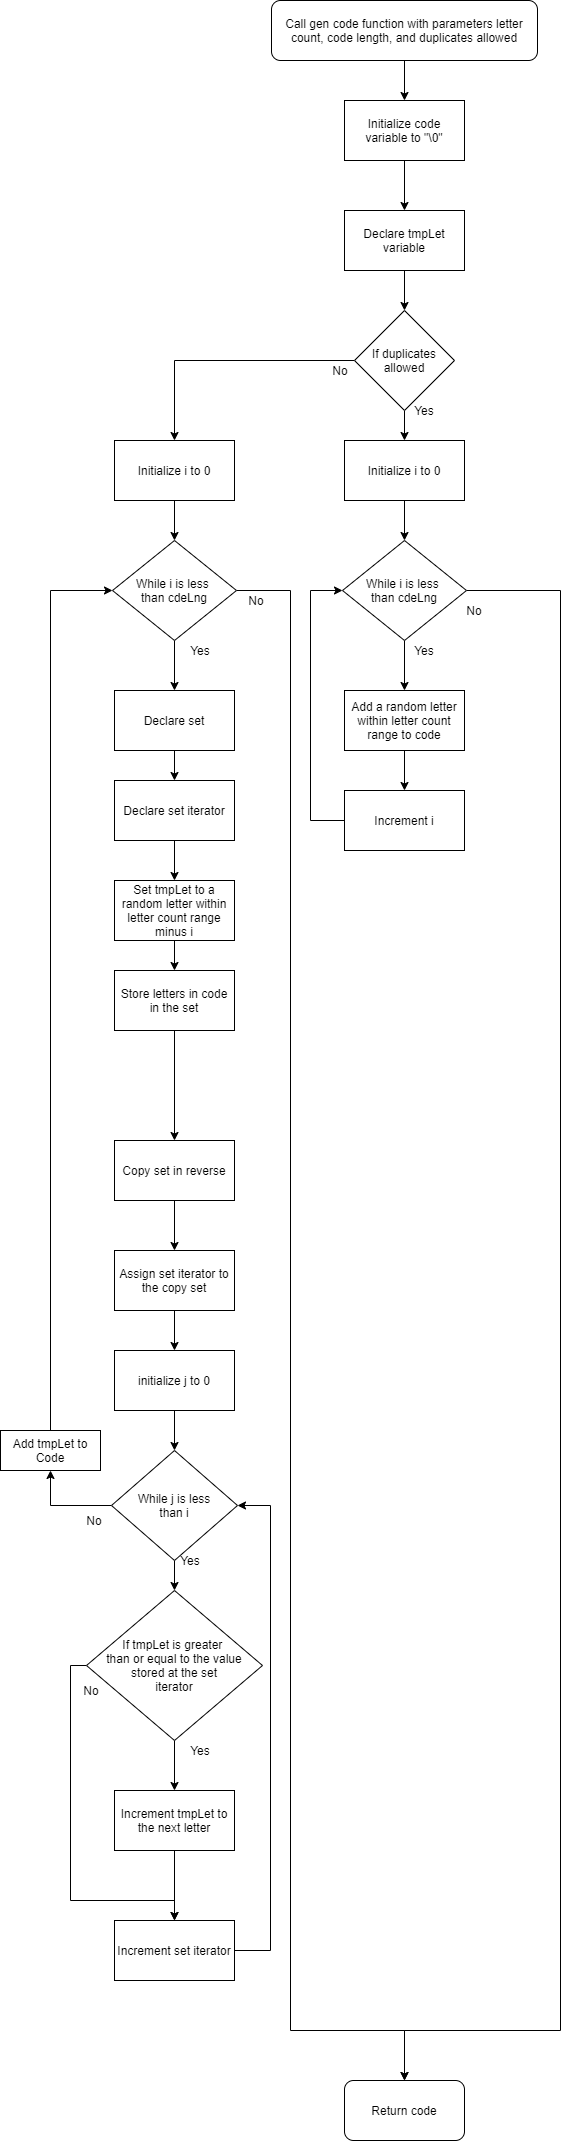

The diagram above was exported from draw.io. Its source (the exported page's mxGraphModel, read from the mxfile embedded in the PNG):
<mxGraphModel dx="1422" dy="762" grid="1" gridSize="10" guides="1" tooltips="1" connect="1" arrows="1" fold="1" page="1" pageScale="1" pageWidth="827" pageHeight="1169" math="0" shadow="0">
  <root>
    <mxCell id="WIyWlLk6GJQsqaUBKTNV-0" />
    <mxCell id="WIyWlLk6GJQsqaUBKTNV-1" parent="WIyWlLk6GJQsqaUBKTNV-0" />
    <mxCell id="ylLZHeyewscI0JwkwBec-2" style="edgeStyle=orthogonalEdgeStyle;rounded=0;orthogonalLoop=1;jettySize=auto;html=1;entryX=0.5;entryY=0;entryDx=0;entryDy=0;" edge="1" parent="WIyWlLk6GJQsqaUBKTNV-1" source="ylLZHeyewscI0JwkwBec-0" target="ylLZHeyewscI0JwkwBec-1">
      <mxGeometry relative="1" as="geometry" />
    </mxCell>
    <mxCell id="ylLZHeyewscI0JwkwBec-0" value="Call gen code function with parameters letter count, code length, and duplicates allowed" style="rounded=1;whiteSpace=wrap;html=1;" vertex="1" parent="WIyWlLk6GJQsqaUBKTNV-1">
      <mxGeometry x="281" y="100" width="266" height="60" as="geometry" />
    </mxCell>
    <mxCell id="ylLZHeyewscI0JwkwBec-4" style="edgeStyle=orthogonalEdgeStyle;rounded=0;orthogonalLoop=1;jettySize=auto;html=1;entryX=0.5;entryY=0;entryDx=0;entryDy=0;" edge="1" parent="WIyWlLk6GJQsqaUBKTNV-1" source="ylLZHeyewscI0JwkwBec-1" target="ylLZHeyewscI0JwkwBec-3">
      <mxGeometry relative="1" as="geometry" />
    </mxCell>
    <mxCell id="ylLZHeyewscI0JwkwBec-1" value="Initialize code variable to &quot;\0&quot;" style="rounded=0;whiteSpace=wrap;html=1;" vertex="1" parent="WIyWlLk6GJQsqaUBKTNV-1">
      <mxGeometry x="354" y="200" width="120" height="60" as="geometry" />
    </mxCell>
    <mxCell id="ylLZHeyewscI0JwkwBec-9" style="edgeStyle=orthogonalEdgeStyle;rounded=0;orthogonalLoop=1;jettySize=auto;html=1;entryX=0.5;entryY=0;entryDx=0;entryDy=0;" edge="1" parent="WIyWlLk6GJQsqaUBKTNV-1" source="ylLZHeyewscI0JwkwBec-3" target="ylLZHeyewscI0JwkwBec-5">
      <mxGeometry relative="1" as="geometry" />
    </mxCell>
    <mxCell id="ylLZHeyewscI0JwkwBec-3" value="Declare tmpLet variable" style="rounded=0;whiteSpace=wrap;html=1;" vertex="1" parent="WIyWlLk6GJQsqaUBKTNV-1">
      <mxGeometry x="354" y="310" width="120" height="60" as="geometry" />
    </mxCell>
    <mxCell id="ylLZHeyewscI0JwkwBec-10" style="edgeStyle=orthogonalEdgeStyle;rounded=0;orthogonalLoop=1;jettySize=auto;html=1;entryX=0.5;entryY=0;entryDx=0;entryDy=0;" edge="1" parent="WIyWlLk6GJQsqaUBKTNV-1" source="ylLZHeyewscI0JwkwBec-5" target="ylLZHeyewscI0JwkwBec-7">
      <mxGeometry relative="1" as="geometry" />
    </mxCell>
    <mxCell id="ylLZHeyewscI0JwkwBec-28" style="edgeStyle=orthogonalEdgeStyle;rounded=0;orthogonalLoop=1;jettySize=auto;html=1;entryX=0.5;entryY=0;entryDx=0;entryDy=0;" edge="1" parent="WIyWlLk6GJQsqaUBKTNV-1" source="ylLZHeyewscI0JwkwBec-5" target="ylLZHeyewscI0JwkwBec-22">
      <mxGeometry relative="1" as="geometry" />
    </mxCell>
    <mxCell id="ylLZHeyewscI0JwkwBec-5" value="If duplicates allowed" style="rhombus;whiteSpace=wrap;html=1;" vertex="1" parent="WIyWlLk6GJQsqaUBKTNV-1">
      <mxGeometry x="364" y="410" width="100" height="100" as="geometry" />
    </mxCell>
    <mxCell id="ylLZHeyewscI0JwkwBec-12" style="edgeStyle=orthogonalEdgeStyle;rounded=0;orthogonalLoop=1;jettySize=auto;html=1;entryX=0.5;entryY=0;entryDx=0;entryDy=0;" edge="1" parent="WIyWlLk6GJQsqaUBKTNV-1" source="ylLZHeyewscI0JwkwBec-6" target="ylLZHeyewscI0JwkwBec-11">
      <mxGeometry relative="1" as="geometry" />
    </mxCell>
    <mxCell id="ylLZHeyewscI0JwkwBec-64" style="edgeStyle=orthogonalEdgeStyle;rounded=0;orthogonalLoop=1;jettySize=auto;html=1;entryX=0.5;entryY=0;entryDx=0;entryDy=0;" edge="1" parent="WIyWlLk6GJQsqaUBKTNV-1" source="ylLZHeyewscI0JwkwBec-6" target="ylLZHeyewscI0JwkwBec-62">
      <mxGeometry relative="1" as="geometry">
        <Array as="points">
          <mxPoint x="570" y="690" />
          <mxPoint x="570" y="2130" />
          <mxPoint x="414" y="2130" />
        </Array>
      </mxGeometry>
    </mxCell>
    <mxCell id="ylLZHeyewscI0JwkwBec-6" value="While i is less &lt;br&gt;than cdeLng" style="rhombus;whiteSpace=wrap;html=1;" vertex="1" parent="WIyWlLk6GJQsqaUBKTNV-1">
      <mxGeometry x="352" y="640" width="124" height="100" as="geometry" />
    </mxCell>
    <mxCell id="ylLZHeyewscI0JwkwBec-8" style="edgeStyle=orthogonalEdgeStyle;rounded=0;orthogonalLoop=1;jettySize=auto;html=1;entryX=0.5;entryY=0;entryDx=0;entryDy=0;" edge="1" parent="WIyWlLk6GJQsqaUBKTNV-1" source="ylLZHeyewscI0JwkwBec-7" target="ylLZHeyewscI0JwkwBec-6">
      <mxGeometry relative="1" as="geometry" />
    </mxCell>
    <mxCell id="ylLZHeyewscI0JwkwBec-7" value="Initialize i to 0" style="rounded=0;whiteSpace=wrap;html=1;" vertex="1" parent="WIyWlLk6GJQsqaUBKTNV-1">
      <mxGeometry x="354" y="540" width="120" height="60" as="geometry" />
    </mxCell>
    <mxCell id="ylLZHeyewscI0JwkwBec-15" style="edgeStyle=orthogonalEdgeStyle;rounded=0;orthogonalLoop=1;jettySize=auto;html=1;entryX=0.5;entryY=0;entryDx=0;entryDy=0;" edge="1" parent="WIyWlLk6GJQsqaUBKTNV-1" source="ylLZHeyewscI0JwkwBec-11" target="ylLZHeyewscI0JwkwBec-13">
      <mxGeometry relative="1" as="geometry" />
    </mxCell>
    <mxCell id="ylLZHeyewscI0JwkwBec-11" value="Add a random letter within letter count range to code" style="rounded=0;whiteSpace=wrap;html=1;" vertex="1" parent="WIyWlLk6GJQsqaUBKTNV-1">
      <mxGeometry x="354" y="790" width="120" height="60" as="geometry" />
    </mxCell>
    <mxCell id="ylLZHeyewscI0JwkwBec-14" style="edgeStyle=orthogonalEdgeStyle;rounded=0;orthogonalLoop=1;jettySize=auto;html=1;entryX=0;entryY=0.5;entryDx=0;entryDy=0;" edge="1" parent="WIyWlLk6GJQsqaUBKTNV-1" source="ylLZHeyewscI0JwkwBec-13" target="ylLZHeyewscI0JwkwBec-6">
      <mxGeometry relative="1" as="geometry">
        <Array as="points">
          <mxPoint x="320" y="920" />
          <mxPoint x="320" y="690" />
        </Array>
      </mxGeometry>
    </mxCell>
    <mxCell id="ylLZHeyewscI0JwkwBec-13" value="Increment i" style="rounded=0;whiteSpace=wrap;html=1;" vertex="1" parent="WIyWlLk6GJQsqaUBKTNV-1">
      <mxGeometry x="354" y="890" width="120" height="60" as="geometry" />
    </mxCell>
    <mxCell id="ylLZHeyewscI0JwkwBec-16" value="Yes" style="text;html=1;strokeColor=none;fillColor=none;align=center;verticalAlign=middle;whiteSpace=wrap;rounded=0;" vertex="1" parent="WIyWlLk6GJQsqaUBKTNV-1">
      <mxGeometry x="414" y="740" width="40" height="20" as="geometry" />
    </mxCell>
    <mxCell id="ylLZHeyewscI0JwkwBec-17" value="Yes" style="text;html=1;strokeColor=none;fillColor=none;align=center;verticalAlign=middle;whiteSpace=wrap;rounded=0;" vertex="1" parent="WIyWlLk6GJQsqaUBKTNV-1">
      <mxGeometry x="414" y="500" width="40" height="20" as="geometry" />
    </mxCell>
    <mxCell id="ylLZHeyewscI0JwkwBec-31" style="edgeStyle=orthogonalEdgeStyle;rounded=0;orthogonalLoop=1;jettySize=auto;html=1;entryX=0.5;entryY=0;entryDx=0;entryDy=0;" edge="1" parent="WIyWlLk6GJQsqaUBKTNV-1" source="ylLZHeyewscI0JwkwBec-20" target="ylLZHeyewscI0JwkwBec-29">
      <mxGeometry relative="1" as="geometry" />
    </mxCell>
    <mxCell id="ylLZHeyewscI0JwkwBec-63" style="edgeStyle=orthogonalEdgeStyle;rounded=0;orthogonalLoop=1;jettySize=auto;html=1;" edge="1" parent="WIyWlLk6GJQsqaUBKTNV-1" source="ylLZHeyewscI0JwkwBec-20" target="ylLZHeyewscI0JwkwBec-62">
      <mxGeometry relative="1" as="geometry">
        <Array as="points">
          <mxPoint x="300" y="690" />
          <mxPoint x="300" y="2130" />
          <mxPoint x="414" y="2130" />
        </Array>
      </mxGeometry>
    </mxCell>
    <mxCell id="ylLZHeyewscI0JwkwBec-20" value="While i is less &lt;br&gt;than cdeLng" style="rhombus;whiteSpace=wrap;html=1;" vertex="1" parent="WIyWlLk6GJQsqaUBKTNV-1">
      <mxGeometry x="122" y="640" width="124" height="100" as="geometry" />
    </mxCell>
    <mxCell id="ylLZHeyewscI0JwkwBec-21" style="edgeStyle=orthogonalEdgeStyle;rounded=0;orthogonalLoop=1;jettySize=auto;html=1;entryX=0.5;entryY=0;entryDx=0;entryDy=0;" edge="1" parent="WIyWlLk6GJQsqaUBKTNV-1" source="ylLZHeyewscI0JwkwBec-22" target="ylLZHeyewscI0JwkwBec-20">
      <mxGeometry relative="1" as="geometry" />
    </mxCell>
    <mxCell id="ylLZHeyewscI0JwkwBec-22" value="Initialize i to 0" style="rounded=0;whiteSpace=wrap;html=1;" vertex="1" parent="WIyWlLk6GJQsqaUBKTNV-1">
      <mxGeometry x="124" y="540" width="120" height="60" as="geometry" />
    </mxCell>
    <mxCell id="ylLZHeyewscI0JwkwBec-27" value="Yes" style="text;html=1;strokeColor=none;fillColor=none;align=center;verticalAlign=middle;whiteSpace=wrap;rounded=0;" vertex="1" parent="WIyWlLk6GJQsqaUBKTNV-1">
      <mxGeometry x="190" y="740" width="40" height="20" as="geometry" />
    </mxCell>
    <mxCell id="ylLZHeyewscI0JwkwBec-32" style="edgeStyle=orthogonalEdgeStyle;rounded=0;orthogonalLoop=1;jettySize=auto;html=1;entryX=0.5;entryY=0;entryDx=0;entryDy=0;" edge="1" parent="WIyWlLk6GJQsqaUBKTNV-1" source="ylLZHeyewscI0JwkwBec-29" target="ylLZHeyewscI0JwkwBec-30">
      <mxGeometry relative="1" as="geometry" />
    </mxCell>
    <mxCell id="ylLZHeyewscI0JwkwBec-29" value="Declare set" style="rounded=0;whiteSpace=wrap;html=1;" vertex="1" parent="WIyWlLk6GJQsqaUBKTNV-1">
      <mxGeometry x="124" y="790" width="120" height="60" as="geometry" />
    </mxCell>
    <mxCell id="ylLZHeyewscI0JwkwBec-34" style="edgeStyle=orthogonalEdgeStyle;rounded=0;orthogonalLoop=1;jettySize=auto;html=1;entryX=0.5;entryY=0;entryDx=0;entryDy=0;" edge="1" parent="WIyWlLk6GJQsqaUBKTNV-1" source="ylLZHeyewscI0JwkwBec-30" target="ylLZHeyewscI0JwkwBec-33">
      <mxGeometry relative="1" as="geometry" />
    </mxCell>
    <mxCell id="ylLZHeyewscI0JwkwBec-30" value="Declare set iterator" style="rounded=0;whiteSpace=wrap;html=1;" vertex="1" parent="WIyWlLk6GJQsqaUBKTNV-1">
      <mxGeometry x="124" y="880" width="120" height="60" as="geometry" />
    </mxCell>
    <mxCell id="ylLZHeyewscI0JwkwBec-36" style="edgeStyle=orthogonalEdgeStyle;rounded=0;orthogonalLoop=1;jettySize=auto;html=1;entryX=0.5;entryY=0;entryDx=0;entryDy=0;" edge="1" parent="WIyWlLk6GJQsqaUBKTNV-1" source="ylLZHeyewscI0JwkwBec-33" target="ylLZHeyewscI0JwkwBec-35">
      <mxGeometry relative="1" as="geometry" />
    </mxCell>
    <mxCell id="ylLZHeyewscI0JwkwBec-33" value="Set tmpLet to a random letter within letter count range minus i" style="rounded=0;whiteSpace=wrap;html=1;" vertex="1" parent="WIyWlLk6GJQsqaUBKTNV-1">
      <mxGeometry x="124" y="980" width="120" height="60" as="geometry" />
    </mxCell>
    <mxCell id="ylLZHeyewscI0JwkwBec-38" style="edgeStyle=orthogonalEdgeStyle;rounded=0;orthogonalLoop=1;jettySize=auto;html=1;entryX=0.5;entryY=0;entryDx=0;entryDy=0;" edge="1" parent="WIyWlLk6GJQsqaUBKTNV-1" source="ylLZHeyewscI0JwkwBec-35" target="ylLZHeyewscI0JwkwBec-37">
      <mxGeometry relative="1" as="geometry" />
    </mxCell>
    <mxCell id="ylLZHeyewscI0JwkwBec-35" value="Store letters in code in the set" style="rounded=0;whiteSpace=wrap;html=1;" vertex="1" parent="WIyWlLk6GJQsqaUBKTNV-1">
      <mxGeometry x="124" y="1070" width="120" height="60" as="geometry" />
    </mxCell>
    <mxCell id="ylLZHeyewscI0JwkwBec-40" style="edgeStyle=orthogonalEdgeStyle;rounded=0;orthogonalLoop=1;jettySize=auto;html=1;entryX=0.5;entryY=0;entryDx=0;entryDy=0;" edge="1" parent="WIyWlLk6GJQsqaUBKTNV-1" source="ylLZHeyewscI0JwkwBec-37" target="ylLZHeyewscI0JwkwBec-39">
      <mxGeometry relative="1" as="geometry" />
    </mxCell>
    <mxCell id="ylLZHeyewscI0JwkwBec-37" value="Copy set in reverse" style="rounded=0;whiteSpace=wrap;html=1;" vertex="1" parent="WIyWlLk6GJQsqaUBKTNV-1">
      <mxGeometry x="124" y="1240" width="120" height="60" as="geometry" />
    </mxCell>
    <mxCell id="ylLZHeyewscI0JwkwBec-47" style="edgeStyle=orthogonalEdgeStyle;rounded=0;orthogonalLoop=1;jettySize=auto;html=1;entryX=0.5;entryY=0;entryDx=0;entryDy=0;" edge="1" parent="WIyWlLk6GJQsqaUBKTNV-1" source="ylLZHeyewscI0JwkwBec-39" target="ylLZHeyewscI0JwkwBec-41">
      <mxGeometry relative="1" as="geometry" />
    </mxCell>
    <mxCell id="ylLZHeyewscI0JwkwBec-39" value="Assign set iterator to the copy set" style="rounded=0;whiteSpace=wrap;html=1;" vertex="1" parent="WIyWlLk6GJQsqaUBKTNV-1">
      <mxGeometry x="124" y="1350" width="120" height="60" as="geometry" />
    </mxCell>
    <mxCell id="ylLZHeyewscI0JwkwBec-46" style="edgeStyle=orthogonalEdgeStyle;rounded=0;orthogonalLoop=1;jettySize=auto;html=1;entryX=0.5;entryY=0;entryDx=0;entryDy=0;" edge="1" parent="WIyWlLk6GJQsqaUBKTNV-1" source="ylLZHeyewscI0JwkwBec-41" target="ylLZHeyewscI0JwkwBec-43">
      <mxGeometry relative="1" as="geometry" />
    </mxCell>
    <mxCell id="ylLZHeyewscI0JwkwBec-41" value="initialize j to 0" style="rounded=0;whiteSpace=wrap;html=1;" vertex="1" parent="WIyWlLk6GJQsqaUBKTNV-1">
      <mxGeometry x="124" y="1450" width="120" height="60" as="geometry" />
    </mxCell>
    <mxCell id="ylLZHeyewscI0JwkwBec-45" style="edgeStyle=orthogonalEdgeStyle;rounded=0;orthogonalLoop=1;jettySize=auto;html=1;entryX=0.5;entryY=0;entryDx=0;entryDy=0;" edge="1" parent="WIyWlLk6GJQsqaUBKTNV-1" source="ylLZHeyewscI0JwkwBec-43" target="ylLZHeyewscI0JwkwBec-44">
      <mxGeometry relative="1" as="geometry" />
    </mxCell>
    <mxCell id="ylLZHeyewscI0JwkwBec-59" style="edgeStyle=orthogonalEdgeStyle;rounded=0;orthogonalLoop=1;jettySize=auto;html=1;entryX=0.5;entryY=1;entryDx=0;entryDy=0;" edge="1" parent="WIyWlLk6GJQsqaUBKTNV-1" source="ylLZHeyewscI0JwkwBec-43" target="ylLZHeyewscI0JwkwBec-58">
      <mxGeometry relative="1" as="geometry" />
    </mxCell>
    <mxCell id="ylLZHeyewscI0JwkwBec-43" value="While j is less&lt;br&gt;than i" style="rhombus;whiteSpace=wrap;html=1;" vertex="1" parent="WIyWlLk6GJQsqaUBKTNV-1">
      <mxGeometry x="121" y="1550" width="126" height="110" as="geometry" />
    </mxCell>
    <mxCell id="ylLZHeyewscI0JwkwBec-50" style="edgeStyle=orthogonalEdgeStyle;rounded=0;orthogonalLoop=1;jettySize=auto;html=1;entryX=0.5;entryY=0;entryDx=0;entryDy=0;" edge="1" parent="WIyWlLk6GJQsqaUBKTNV-1" source="ylLZHeyewscI0JwkwBec-44" target="ylLZHeyewscI0JwkwBec-49">
      <mxGeometry relative="1" as="geometry" />
    </mxCell>
    <mxCell id="ylLZHeyewscI0JwkwBec-54" style="edgeStyle=orthogonalEdgeStyle;rounded=0;orthogonalLoop=1;jettySize=auto;html=1;entryX=0.5;entryY=0;entryDx=0;entryDy=0;" edge="1" parent="WIyWlLk6GJQsqaUBKTNV-1" source="ylLZHeyewscI0JwkwBec-44" target="ylLZHeyewscI0JwkwBec-52">
      <mxGeometry relative="1" as="geometry">
        <Array as="points">
          <mxPoint x="80" y="1765" />
          <mxPoint x="80" y="2000" />
          <mxPoint x="184" y="2000" />
        </Array>
      </mxGeometry>
    </mxCell>
    <mxCell id="ylLZHeyewscI0JwkwBec-44" value="If tmpLet is greater &lt;br&gt;than or equal to the value&lt;br&gt;&amp;nbsp;stored at the set &lt;br&gt;iterator" style="rhombus;whiteSpace=wrap;html=1;" vertex="1" parent="WIyWlLk6GJQsqaUBKTNV-1">
      <mxGeometry x="96" y="1690" width="176" height="150" as="geometry" />
    </mxCell>
    <mxCell id="ylLZHeyewscI0JwkwBec-48" value="Yes" style="text;html=1;strokeColor=none;fillColor=none;align=center;verticalAlign=middle;whiteSpace=wrap;rounded=0;" vertex="1" parent="WIyWlLk6GJQsqaUBKTNV-1">
      <mxGeometry x="180" y="1650" width="40" height="20" as="geometry" />
    </mxCell>
    <mxCell id="ylLZHeyewscI0JwkwBec-56" style="edgeStyle=orthogonalEdgeStyle;rounded=0;orthogonalLoop=1;jettySize=auto;html=1;entryX=0.5;entryY=0;entryDx=0;entryDy=0;" edge="1" parent="WIyWlLk6GJQsqaUBKTNV-1" source="ylLZHeyewscI0JwkwBec-49" target="ylLZHeyewscI0JwkwBec-52">
      <mxGeometry relative="1" as="geometry" />
    </mxCell>
    <mxCell id="ylLZHeyewscI0JwkwBec-49" value="Increment tmpLet to the next letter" style="rounded=0;whiteSpace=wrap;html=1;" vertex="1" parent="WIyWlLk6GJQsqaUBKTNV-1">
      <mxGeometry x="124" y="1890" width="120" height="60" as="geometry" />
    </mxCell>
    <mxCell id="ylLZHeyewscI0JwkwBec-51" value="Yes" style="text;html=1;strokeColor=none;fillColor=none;align=center;verticalAlign=middle;whiteSpace=wrap;rounded=0;" vertex="1" parent="WIyWlLk6GJQsqaUBKTNV-1">
      <mxGeometry x="190" y="1840" width="40" height="20" as="geometry" />
    </mxCell>
    <mxCell id="ylLZHeyewscI0JwkwBec-57" style="edgeStyle=orthogonalEdgeStyle;rounded=0;orthogonalLoop=1;jettySize=auto;html=1;entryX=1;entryY=0.5;entryDx=0;entryDy=0;" edge="1" parent="WIyWlLk6GJQsqaUBKTNV-1" source="ylLZHeyewscI0JwkwBec-52" target="ylLZHeyewscI0JwkwBec-43">
      <mxGeometry relative="1" as="geometry">
        <Array as="points">
          <mxPoint x="280" y="2050" />
          <mxPoint x="280" y="1605" />
        </Array>
      </mxGeometry>
    </mxCell>
    <mxCell id="ylLZHeyewscI0JwkwBec-52" value="Increment set iterator" style="rounded=0;whiteSpace=wrap;html=1;" vertex="1" parent="WIyWlLk6GJQsqaUBKTNV-1">
      <mxGeometry x="124" y="2020" width="120" height="60" as="geometry" />
    </mxCell>
    <mxCell id="ylLZHeyewscI0JwkwBec-55" value="No" style="text;html=1;strokeColor=none;fillColor=none;align=center;verticalAlign=middle;whiteSpace=wrap;rounded=0;" vertex="1" parent="WIyWlLk6GJQsqaUBKTNV-1">
      <mxGeometry x="81" y="1780" width="40" height="20" as="geometry" />
    </mxCell>
    <mxCell id="ylLZHeyewscI0JwkwBec-61" style="edgeStyle=orthogonalEdgeStyle;rounded=0;orthogonalLoop=1;jettySize=auto;html=1;entryX=0;entryY=0.5;entryDx=0;entryDy=0;" edge="1" parent="WIyWlLk6GJQsqaUBKTNV-1" source="ylLZHeyewscI0JwkwBec-58" target="ylLZHeyewscI0JwkwBec-20">
      <mxGeometry relative="1" as="geometry">
        <Array as="points">
          <mxPoint x="60" y="690" />
        </Array>
      </mxGeometry>
    </mxCell>
    <mxCell id="ylLZHeyewscI0JwkwBec-58" value="Add tmpLet to&lt;br&gt;Code" style="rounded=0;whiteSpace=wrap;html=1;" vertex="1" parent="WIyWlLk6GJQsqaUBKTNV-1">
      <mxGeometry x="10" y="1530" width="100" height="40" as="geometry" />
    </mxCell>
    <mxCell id="ylLZHeyewscI0JwkwBec-60" value="No" style="text;html=1;strokeColor=none;fillColor=none;align=center;verticalAlign=middle;whiteSpace=wrap;rounded=0;" vertex="1" parent="WIyWlLk6GJQsqaUBKTNV-1">
      <mxGeometry x="84" y="1610" width="40" height="20" as="geometry" />
    </mxCell>
    <mxCell id="ylLZHeyewscI0JwkwBec-62" value="Return code" style="rounded=1;whiteSpace=wrap;html=1;" vertex="1" parent="WIyWlLk6GJQsqaUBKTNV-1">
      <mxGeometry x="354" y="2180" width="120" height="60" as="geometry" />
    </mxCell>
    <mxCell id="ylLZHeyewscI0JwkwBec-65" value="No" style="text;html=1;strokeColor=none;fillColor=none;align=center;verticalAlign=middle;whiteSpace=wrap;rounded=0;" vertex="1" parent="WIyWlLk6GJQsqaUBKTNV-1">
      <mxGeometry x="464" y="700" width="40" height="20" as="geometry" />
    </mxCell>
    <mxCell id="ylLZHeyewscI0JwkwBec-66" value="No" style="text;html=1;strokeColor=none;fillColor=none;align=center;verticalAlign=middle;whiteSpace=wrap;rounded=0;" vertex="1" parent="WIyWlLk6GJQsqaUBKTNV-1">
      <mxGeometry x="246" y="690" width="40" height="20" as="geometry" />
    </mxCell>
    <mxCell id="ylLZHeyewscI0JwkwBec-67" value="No" style="text;html=1;strokeColor=none;fillColor=none;align=center;verticalAlign=middle;whiteSpace=wrap;rounded=0;" vertex="1" parent="WIyWlLk6GJQsqaUBKTNV-1">
      <mxGeometry x="330" y="460" width="40" height="20" as="geometry" />
    </mxCell>
  </root>
</mxGraphModel>